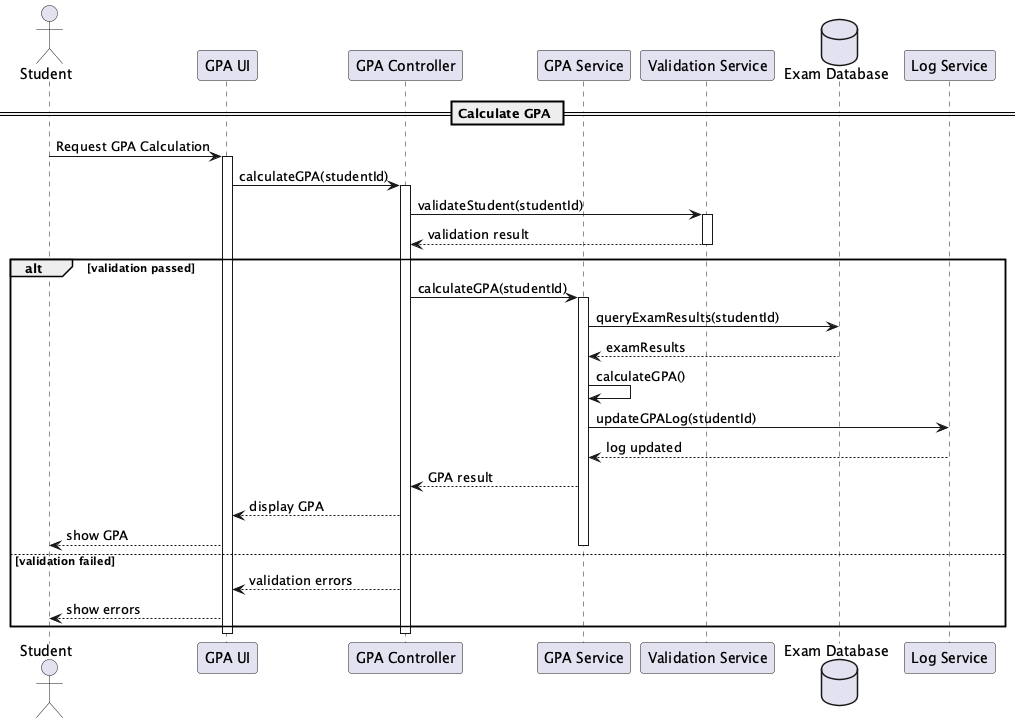

The diagram above was rendered by PlantUML. Its source (embedded in the PNG):
@startuml GPA Calculation Sequence

actor Student
participant "GPA UI" as UI
participant "GPA Controller" as Ctrl
participant "GPA Service" as GSvc
participant "Validation Service" as Validate
database "Exam Database" as DB
participant "Log Service" as Log

== Calculate GPA ==
Student -> UI: Request GPA Calculation
activate UI
UI -> Ctrl: calculateGPA(studentId)
activate Ctrl
Ctrl -> Validate: validateStudent(studentId)
activate Validate
Validate --> Ctrl: validation result
deactivate Validate

alt validation passed
    Ctrl -> GSvc: calculateGPA(studentId)
    activate GSvc
    GSvc -> DB: queryExamResults(studentId)
    DB --> GSvc: examResults
    GSvc -> GSvc: calculateGPA()
    GSvc -> Log: updateGPALog(studentId)
    Log --> GSvc: log updated
    GSvc --> Ctrl: GPA result
    Ctrl --> UI: display GPA
    UI --> Student: show GPA
    deactivate GSvc
else validation failed
    Ctrl --> UI: validation errors
    UI --> Student: show errors
end

deactivate UI
deactivate Ctrl

@enduml